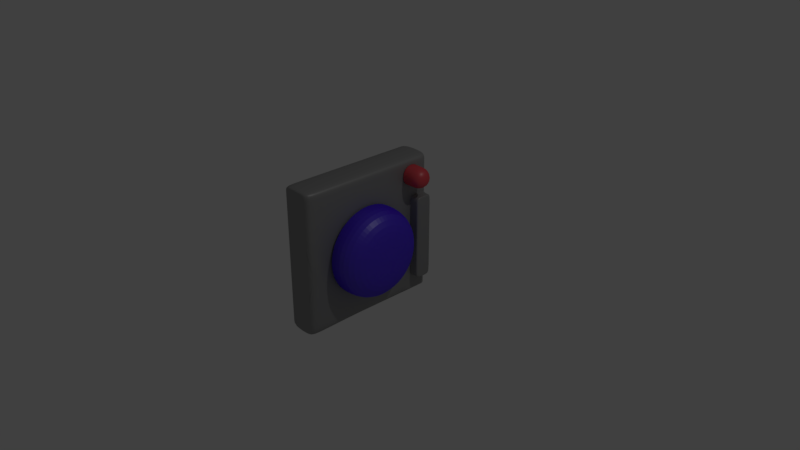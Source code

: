 # Source: button.blend  (saved by Blender 2.79.0; exported with 4.5.12 LTS)
import bpy
from mathutils import Matrix  # noqa: F401  (used for matrix-valued properties, if any)

bpy.ops.wm.read_factory_settings(use_empty=True)
scene = bpy.context.scene
scene.name = 'Scene'

# ---- collections
col_collection_1 = bpy.data.collections.new('Collection 1'); scene.collection.children.link(col_collection_1)

# ---- materials (node trees are filled in below, after node groups)
mat_material_005 = bpy.data.materials.new('Material.005')
mat_material_005.alpha_threshold = 0.0
mat_material_005.roughness = 0.5
mat_material_003 = bpy.data.materials.new('Material.003')
mat_material_003.alpha_threshold = 0.0
mat_material_003.roughness = 0.5
mat_material_004 = bpy.data.materials.new('Material.004')
mat_material_004.alpha_threshold = 0.0
mat_material_004.roughness = 0.5

# ---- material node trees
mat_material_005.use_nodes = True; mat_material_005.node_tree.nodes.clear()
_N = mat_material_005.node_tree.nodes; _L = mat_material_005.node_tree.links
n0 = _N.new('ShaderNodeOutputMaterial'); n0.name = 'Material Output'; n0.location = (460, 300)
n1 = _N.new('ShaderNodeBsdfDiffuse'); n1.name = 'Diffuse BSDF'; n1.location = (10, 300)
n1.inputs[0].default_value = (0.2664, 0.2664, 0.2664, 1.0)
n2 = _N.new('ShaderNodeMixShader'); n2.name = 'Mix Shader'; n2.location = (240, 305)
n2.inputs[0].default_value = 0.1
n3 = _N.new('ShaderNodeBsdfAnisotropic'); n3.name = 'Glossy BSDF'; n3.location = (-12, 150)
n3.distribution = 'GGX'
n3.inputs[1].default_value = 0.4472
_L.new(n1.outputs[0], n2.inputs[1])
_L.new(n2.outputs[0], n0.inputs[0])
_L.new(n3.outputs[0], n2.inputs[2])
n0.is_active_output = True
mat_material_003.use_nodes = True; mat_material_003.node_tree.nodes.clear()
_N = mat_material_003.node_tree.nodes; _L = mat_material_003.node_tree.links
n0 = _N.new('ShaderNodeOutputMaterial'); n0.name = 'Material Output'; n0.location = (470, 300)
n1 = _N.new('ShaderNodeBsdfDiffuse'); n1.name = 'Diffuse BSDF'; n1.location = (10, 300)
n1.inputs[0].default_value = (0.05243, 0.0, 0.8, 1.0)
n2 = _N.new('ShaderNodeMixShader'); n2.name = 'Mix Shader'; n2.location = (250, 277)
n2.inputs[0].default_value = 0.1
n3 = _N.new('ShaderNodeBsdfAnisotropic'); n3.name = 'Glossy BSDF'; n3.location = (43, 152)
n3.distribution = 'GGX'
n3.inputs[1].default_value = 0.4472
_L.new(n1.outputs[0], n2.inputs[1])
_L.new(n2.outputs[0], n0.inputs[0])
_L.new(n3.outputs[0], n2.inputs[2])
n0.is_active_output = True
mat_material_004.use_nodes = True; mat_material_004.node_tree.nodes.clear()
_N = mat_material_004.node_tree.nodes; _L = mat_material_004.node_tree.links
n0 = _N.new('ShaderNodeOutputMaterial'); n0.name = 'Material Output'; n0.location = (460, 300)
n1 = _N.new('ShaderNodeBsdfDiffuse'); n1.name = 'Diffuse BSDF'; n1.location = (10, 300)
n1.inputs[0].default_value = (0.8, 0.04385, 0.0635, 1.0)
n2 = _N.new('ShaderNodeMixShader'); n2.name = 'Mix Shader'; n2.location = (240, 271)
n2.inputs[0].default_value = 0.1
n3 = _N.new('ShaderNodeBsdfAnisotropic'); n3.name = 'Glossy BSDF'; n3.location = (0, 126)
n3.distribution = 'GGX'
n3.inputs[1].default_value = 0.4472
_L.new(n1.outputs[0], n2.inputs[1])
_L.new(n2.outputs[0], n0.inputs[0])
_L.new(n3.outputs[0], n2.inputs[2])
n0.is_active_output = True

# ---- world
world_world = bpy.data.worlds.new('World'); scene.world = world_world
world_world.color = (0.05088, 0.05088, 0.05088)
world_world.use_sun_shadow = False
world_world.sun_shadow_jitter_overblur = 0.0
world_world.cycles.sampling_method = 'MANUAL'

# ---- cameras
cam_camera = bpy.data.cameras.new('Camera')
cam_camera.clip_end = 100.0
cam_camera.lens = 35.0
cam_camera.sensor_width = 32.0
cam_camera.sensor_height = 18.0
cam_camera.ortho_scale = 7.314
cam_camera.dof.focus_distance = 0.0

# ---- lights
light_lamp = bpy.data.lights.new('Lamp', 'POINT')
light_lamp.transmission_factor = 0.0
light_lamp.cutoff_distance = 30.0
light_lamp.energy = 100.0
light_lamp.shadow_buffer_clip_start = 1.001
light_lamp.shadow_soft_size = 0.1
light_lamp.shadow_maximum_resolution = 0.006
light_lamp.use_absolute_resolution = True

# ---- meshes
me_cube_000 = bpy.data.meshes.new('Cube.000')
me_cube_000.from_pydata([(0.2222, 0.947, 0.466), (0.2222, 0.947, -0.7345), (0.2222, 0.7117, 0.466), (0.2222, 0.7117, -0.7345), (0.3622, 0.947, 0.466), (0.3622, 0.947, -0.7345), (0.3622, 0.7117, 0.466), (0.3622, 0.7117, -0.7345), (0.2222, 0.947, -0.6917), (0.2222, 0.7117, -0.6917), (0.3622, 0.947, -0.6917), (0.3622, 0.7117, -0.6917), (0.2222, 0.947, 0.432), (0.2222, 0.7117, 0.432), (0.3622, 0.947, 0.432), (0.3622, 0.7117, 0.432), (0.3446, 0.7117, 0.466), (0.3446, 0.947, 0.466), (0.3446, 0.7117, -0.7345), (0.3446, 0.947, -0.7345), (0.3446, 0.947, -0.6917), (0.3446, 0.7117, -0.6917), (0.3446, 0.7117, 0.432), (0.3446, 0.947, 0.432), (0.2361, 0.947, 0.466), (0.2361, 0.947, -0.7345), (0.2361, 0.7117, 0.466), (0.2361, 0.7117, -0.7345), (0.2361, 0.947, -0.6917), (0.2361, 0.7117, -0.6917), (0.2361, 0.7117, 0.432), (0.2361, 0.947, 0.432)], [], [(17, 16, 6, 4), (14, 4, 6, 15), (21, 18, 7, 11), (23, 17, 4, 14), (18, 19, 5, 7), (19, 20, 10, 5), (22, 21, 11, 15), (5, 10, 11, 7), (16, 22, 15, 6), (20, 23, 14, 10), (10, 14, 15, 11), (28, 31, 23, 20), (26, 30, 22, 16), (30, 29, 21, 22), (25, 28, 20, 19), (27, 25, 19, 18), (31, 24, 17, 23), (29, 27, 18, 21), (24, 26, 16, 17), (0, 2, 26, 24), (9, 3, 27, 29), (3, 1, 25, 27), (1, 8, 28, 25), (13, 9, 29, 30), (2, 13, 30, 26), (8, 12, 31, 28)])
me_cube_000.polygons.foreach_set('use_smooth', [True] * 26)
me_cube_000.materials.append(mat_material_005)
me_cube_000.use_remesh_preserve_volume = False
me_cube_000.use_remesh_preserve_attributes = False
me_cube_000.use_mirror_vertex_groups = False
me_cube_000.update()
me_circle = bpy.data.meshes.new('Circle')
me_circle.from_pydata([(-0.3217, 0.3217, 0.4348), (-0.6717, 0.6717, -0.2448), (-0.4204, 0.1741, 0.4348), (-0.8776, 0.3635, -0.2448), (-0.455, -2.98e-08, 0.4348), (-0.9499, -8.941e-08, -0.2448), (-0.4204, -0.1741, 0.4348), (-0.8776, -0.3635, -0.2448), (-0.3217, -0.3217, 0.4348), (-0.6717, -0.6717, -0.2448), (-0.1741, -0.4204, 0.4348), (-0.3635, -0.8776, -0.2448), (5.916e-08, -0.455, 0.4348), (1.416e-07, -0.9499, -0.2448), (0.1741, -0.4204, 0.4348), (0.3635, -0.8776, -0.2448), (0.3217, -0.3217, 0.4348), (0.6717, -0.6717, -0.2448), (0.4204, -0.1741, 0.4348), (0.8776, -0.3635, -0.2448), (0.455, 5.96e-08, 0.4348), (0.9499, 9.686e-08, -0.2448), (0.4204, 0.1741, 0.4348), (0.8776, 0.3635, -0.2448), (0.3217, 0.3217, 0.4348), (0.6717, 0.6717, -0.2448), (0.1741, 0.4204, 0.4348), (0.3635, 0.8776, -0.2448), (-8.24e-08, 0.455, 0.4348), (-1.565e-07, 0.9499, -0.2448), (-0.3635, 0.8776, -0.2448), (-0.1741, 0.4204, 0.4348), (0.8776, -0.3635, 0.234), (0.9499, 9.686e-08, 0.234), (0.8776, 0.3635, 0.234), (0.6717, 0.6717, 0.234), (0.3635, 0.8776, 0.234), (-1.863e-07, 0.9499, 0.234), (0.6717, -0.6717, 0.234), (0.3635, -0.8776, 0.234), (1.118e-07, -0.9499, 0.234), (-0.3635, -0.8776, 0.234), (-0.6717, -0.6717, 0.234), (-0.8776, -0.3635, 0.234), (-0.9499, -8.941e-08, 0.234), (-0.8776, 0.3635, 0.234), (-0.6717, 0.6717, 0.234), (-0.3635, 0.8776, 0.234), (0.8776, -0.3635, -0.235), (0.9499, 9.686e-08, -0.235), (0.8776, 0.3635, -0.235), (0.6717, 0.6717, -0.235), (0.3635, 0.8776, -0.235), (0.6717, -0.6717, -0.235), (0.3635, -0.8776, -0.235), (1.416e-07, -0.9499, -0.235), (-0.3635, -0.8776, -0.235), (-0.6717, -0.6717, -0.235), (-0.8776, -0.3635, -0.235), (-0.9499, -8.941e-08, -0.235), (-0.8776, 0.3635, -0.235), (-0.6717, 0.6717, -0.235), (-0.3635, 0.8776, -0.235), (-1.565e-07, 0.9499, -0.235)], [], [(37, 28, 26, 36), (36, 26, 24, 35), (35, 24, 22, 34), (34, 22, 20, 33), (33, 20, 18, 32), (32, 18, 16, 38), (38, 16, 14, 39), (39, 14, 12, 40), (40, 12, 10, 41), (41, 10, 8, 42), (42, 8, 6, 43), (43, 6, 4, 44), (44, 4, 2, 45), (45, 2, 0, 46), (26, 28, 31, 0, 2, 4, 6, 8, 10, 12, 14, 16, 18, 20, 22, 24), (46, 0, 31, 47), (47, 31, 28, 37), (29, 27, 25, 23, 21, 19, 17, 15, 13, 11, 9, 7, 5, 3, 1, 30), (62, 47, 37, 63), (61, 46, 47, 62), (60, 45, 46, 61), (59, 44, 45, 60), (58, 43, 44, 59), (57, 42, 43, 58), (56, 41, 42, 57), (55, 40, 41, 56), (54, 39, 40, 55), (53, 38, 39, 54), (48, 32, 38, 53), (49, 33, 32, 48), (50, 34, 33, 49), (51, 35, 34, 50), (52, 36, 35, 51), (63, 37, 36, 52), (29, 63, 52, 27), (27, 52, 51, 25), (25, 51, 50, 23), (23, 50, 49, 21), (21, 49, 48, 19), (19, 48, 53, 17), (17, 53, 54, 15), (15, 54, 55, 13), (13, 55, 56, 11), (11, 56, 57, 9), (9, 57, 58, 7), (7, 58, 59, 5), (5, 59, 60, 3), (3, 60, 61, 1), (1, 61, 62, 30), (30, 62, 63, 29)])
me_circle.materials.append(mat_material_003)
me_circle.use_remesh_preserve_volume = False
me_circle.use_remesh_preserve_attributes = False
me_circle.use_mirror_vertex_groups = False
me_circle.update()
me_cube_002 = bpy.data.meshes.new('Cube.002')
me_cube_002.from_pydata([(-0.06689, -0.1105, 0.1105), (0.1541, -0.1105, 0.1105), (-0.06689, 0.1105, 0.1105), (0.1541, 0.1105, 0.1105), (-0.06689, -0.1105, -0.1105), (0.1541, -0.1105, -0.1105), (-0.06689, 0.1105, -0.1105), (0.1541, 0.1105, -0.1105), (-0.06329, -0.1105, 0.1105), (-0.06329, 0.1105, 0.1105), (-0.06329, 0.1105, -0.1105), (-0.06329, -0.1105, -0.1105), (-0.0239, -0.1105, 0.1105), (-0.0239, 0.1105, 0.1105), (-0.0239, 0.1105, -0.1105), (-0.0239, -0.1105, -0.1105)], [], [(12, 1, 3, 13), (13, 3, 7, 14), (14, 7, 5, 15), (15, 5, 1, 12), (2, 6, 4, 0), (7, 3, 1, 5), (4, 11, 8, 0), (6, 10, 11, 4), (2, 9, 10, 6), (0, 8, 9, 2), (11, 15, 12, 8), (10, 14, 15, 11), (9, 13, 14, 10), (8, 12, 13, 9)])
me_cube_002.polygons.foreach_set('use_smooth', [True] * 14)
me_cube_002.materials.append(mat_material_004)
me_cube_002.use_remesh_preserve_volume = False
me_cube_002.use_remesh_preserve_attributes = False
me_cube_002.use_mirror_vertex_groups = False
me_cube_002.update()
me_cube_003 = bpy.data.meshes.new('Cube.003')
me_cube_003.from_pydata([(0.2222, 1.0, -1.0), (0.2222, -1.0, -1.0), (-0.2222, -1.0, -1.0), (-0.2222, 1.0, -1.0), (0.2222, 1.0, 1.0), (0.2222, -1.0, 1.0), (-0.2222, -1.0, 1.0), (-0.2222, 1.0, 1.0), (0.2222, 1.0, 0.9342), (0.2222, -1.0, 0.9342), (-0.2222, -1.0, 0.9342), (-0.2222, 1.0, 0.9342), (0.2222, -0.9235, -1.0), (-0.2222, -0.9235, -1.0), (0.2222, -0.9235, 1.0), (-0.2222, -0.9235, 1.0), (-0.2222, -0.9235, 0.9342), (0.2222, -0.9235, 0.9342), (-0.2222, 0.947, -1.0), (-0.2222, 0.947, 1.0), (-0.2222, 0.947, 0.9342), (0.2222, 0.947, -1.0), (0.2222, 0.947, 1.0), (0.2222, 0.947, 0.9342), (0.2222, 1.0, -0.9229), (0.2222, -1.0, -0.9229), (-0.2222, -1.0, -0.9229), (-0.2222, 1.0, -0.9229), (0.2222, -0.9235, -0.9229), (-0.2222, -0.9235, -0.9229), (0.2222, 0.947, -0.9229), (-0.2222, 0.947, -0.9229), (0.2222, 0.5517, -1.0), (0.2222, 0.5517, 1.0), (0.2222, 0.5517, 0.9342), (-0.2222, 0.5517, -1.0), (-0.2222, 0.5517, 1.0), (-0.2222, 0.5517, 0.9342), (-0.2222, 0.5517, -0.9229), (0.2222, 0.5517, -0.9229), (0.2222, 1.0, 0.6073), (0.2222, -1.0, 0.6073), (-0.2222, -1.0, 0.6073), (-0.2222, 1.0, 0.6073), (0.2222, -0.9235, 0.6073), (-0.2222, -0.9235, 0.6073), (0.2222, 0.947, 0.6073), (-0.2222, 0.947, 0.6073), (-0.2222, 0.5517, 0.6073), (0.2222, 0.5517, 0.6073), (0.2222, -0.9235, -0.1578), (0.2222, 0.5517, -0.1578), (0.2222, -0.1859, 0.6073), (0.2222, -0.9235, 0.5635), (0.2222, 0.5517, 0.5635), (0.2222, -0.9235, -0.1109), (0.2222, 0.5517, -0.1109), (0.2222, -0.9235, -0.1897), (0.2222, 0.5517, -0.1897), (0.2222, -0.9235, -0.8726), (0.2222, 0.5517, -0.8726), (0.2222, -0.8895, -0.9229), (0.2222, -0.8895, 0.6073), (0.4055, -0.8895, -0.9229), (0.4055, -0.8895, -0.8726), (0.2222, -0.2172, -0.9229), (0.2222, -0.2172, 0.6073), (0.2222, -0.1402, -0.9229), (0.2222, -0.1402, 0.6073), (0.2222, 0.5181, 0.6073), (0.2222, 1.0, 0.6278), (0.2222, -1.0, 0.6278), (-0.2222, -1.0, 0.6278), (-0.2222, 1.0, 0.6278), (0.2222, -0.9235, 0.6278), (-0.2222, -0.9235, 0.6278), (0.2222, 0.947, 0.6278), (-0.2222, 0.947, 0.6278), (-0.2222, 0.5517, 0.6278), (0.2222, 0.5517, 0.6278), (-0.2222, 0.5927, -1.0), (-0.2222, 0.5927, 1.0), (-0.2222, 0.5927, 0.9342), (-0.2222, 0.5927, -0.9229), (0.2222, 0.5927, -1.0), (0.2222, 0.5927, 1.0), (0.2222, 0.5927, 0.9342), (0.2222, 0.5927, -0.9229), (0.2222, 0.5927, 0.6073), (-0.2222, 0.5927, 0.6073), (0.2222, 0.5927, 0.6278), (-0.2222, 0.5927, 0.6278), (-0.2222, -0.9235, 0.466), (0.2222, 0.947, 0.466), (-0.2222, 0.947, 0.466), (-0.2222, 0.5517, 0.466), (0.2222, 1.0, 0.466), (0.2222, -1.0, 0.466), (-0.2222, -1.0, 0.466), (-0.2222, 1.0, 0.466), (-0.2222, 0.5927, 0.466), (0.2222, 0.5927, 0.466), (-0.2222, -0.9235, -0.7345), (0.2222, 0.947, -0.7345), (-0.2222, 0.947, -0.7345), (-0.2222, 0.5517, -0.7345), (-0.2222, 0.5927, -0.7345), (0.2222, 0.5927, -0.7345), (0.2222, 1.0, -0.7345), (0.2222, -1.0, -0.7345), (-0.2222, -1.0, -0.7345), (-0.2222, 1.0, -0.7345), (-0.2222, 0.7117, -1.0), (-0.2222, 0.7117, 1.0), (-0.2222, 0.7117, 0.9342), (-0.2222, 0.7117, -0.9229), (-0.2222, 0.7117, 0.6073), (-0.2222, 0.7117, 0.6278), (0.2222, 0.7117, -1.0), (0.2222, 0.7117, 1.0), (0.2222, 0.7117, 0.9342), (0.2222, 0.7117, -0.9229), (0.2222, 0.7117, 0.6073), (0.2222, 0.7117, 0.6278), (0.2222, 0.7117, 0.466), (-0.2222, 0.7117, 0.466), (-0.2222, 0.7117, -0.7345), (0.2222, 0.7117, -0.7345), (0.2222, 1.0, -0.6917), (0.2222, -1.0, -0.6917), (-0.2222, -1.0, -0.6917), (-0.2222, 1.0, -0.6917), (-0.2222, -0.9235, -0.6917), (0.2222, 0.947, -0.6917), (-0.2222, 0.947, -0.6917), (-0.2222, 0.5517, -0.6917), (-0.2222, 0.5927, -0.6917), (0.2222, 0.5927, -0.6917), (-0.2222, 0.7117, -0.6917), (0.2222, 0.7117, -0.6917), (0.2222, 1.0, 0.432), (0.2222, -1.0, 0.432), (-0.2222, -1.0, 0.432), (-0.2222, 1.0, 0.432), (-0.2222, -0.9235, 0.432), (0.2222, 0.947, 0.432), (-0.2222, 0.947, 0.432), (-0.2222, 0.5517, 0.432), (-0.2222, 0.5927, 0.432), (0.2222, 0.5927, 0.432), (-0.2222, 0.7117, 0.432), (0.2222, 0.7117, 0.432), (0.2361, 0.947, 0.466), (0.2361, 0.947, 0.432)], [], [(12, 1, 2, 13), (14, 15, 6, 5), (17, 14, 5, 9), (9, 5, 6, 10), (20, 19, 7, 11), (24, 0, 3, 27), (4, 8, 11, 7), (77, 20, 11, 73), (71, 9, 10, 72), (74, 17, 9, 71), (79, 34, 17, 74), (72, 10, 16, 75), (10, 6, 15, 16), (34, 33, 14, 17), (33, 36, 15, 14), (32, 12, 13, 35), (0, 21, 18, 3), (4, 7, 19, 22), (8, 4, 22, 23), (70, 8, 23, 76), (117, 114, 20, 77), (114, 113, 19, 20), (112, 115, 31, 18), (0, 24, 30, 21), (2, 26, 29, 13), (12, 28, 25, 1), (1, 25, 26, 2), (18, 31, 27, 3), (108, 24, 27, 111), (84, 87, 39, 32), (13, 29, 38, 35), (16, 15, 36, 37), (75, 16, 37, 78), (84, 32, 35, 80), (85, 81, 36, 33), (86, 85, 33, 34), (90, 86, 34, 79), (87, 107, 137, 149, 101, 88, 49, 54, 56, 51, 58, 60, 39), (92, 45, 48, 95), (70, 40, 43, 73), (125, 116, 47, 94), (96, 40, 46, 93), (98, 42, 45, 92), (28, 59, 57, 50, 55, 53, 44, 41, 97, 141, 129, 109, 25), (97, 41, 42, 98), (94, 47, 43, 99), (8, 70, 73, 11), (88, 90, 79, 49), (45, 75, 78, 48), (116, 117, 77, 47), (40, 70, 76, 46), (42, 72, 75, 45), (49, 79, 74, 44, 62, 66, 52, 68, 69), (44, 74, 71, 41), (41, 71, 72, 42), (47, 77, 73, 43), (48, 78, 91, 89), (122, 123, 90, 88), (95, 48, 89, 100), (124, 122, 88, 101), (123, 120, 86, 90), (120, 119, 85, 86), (119, 113, 81, 85), (118, 84, 80, 112), (118, 121, 87, 84), (35, 38, 83, 80), (37, 36, 81, 82), (78, 37, 82, 91), (32, 39, 67, 65, 61, 28, 12), (28, 61, 65, 67, 39, 60, 58, 51, 56, 54, 49, 69, 68, 52, 66, 62, 44, 53, 55, 50, 57, 59), (151, 124, 101, 149), (147, 95, 100, 148), (146, 94, 99, 143), (141, 97, 98, 142), (142, 98, 92, 144), (140, 96, 93, 145), (150, 125, 94, 146), (144, 92, 95, 147), (40, 96, 99, 43), (29, 102, 105, 38), (115, 126, 104, 31), (24, 108, 103, 30), (26, 110, 102, 29), (25, 109, 110, 26), (31, 104, 111, 27), (38, 105, 106, 83), (121, 127, 107, 87), (128, 108, 111, 131), (30, 103, 127, 121), (83, 106, 126, 115), (148, 100, 125, 150), (21, 30, 121, 118), (21, 118, 112, 18), (22, 19, 113, 119), (23, 22, 119, 120), (76, 23, 120, 123), (93, 46, 122, 124), (46, 76, 123, 122), (89, 91, 117, 116), (100, 89, 116, 125), (80, 83, 115, 112), (82, 81, 113, 114), (91, 82, 114, 117), (106, 136, 138, 126), (140, 128, 131, 143), (102, 132, 135, 105), (126, 138, 134, 104), (108, 128, 133, 103), (110, 130, 132, 102), (109, 129, 130, 110), (104, 134, 131, 111), (105, 135, 136, 106), (127, 139, 137, 107), (96, 140, 143, 99), (136, 148, 150, 138), (132, 144, 147, 135), (138, 150, 146, 134), (128, 140, 145, 133), (130, 142, 144, 132), (129, 141, 142, 130), (134, 146, 143, 131), (135, 147, 148, 136), (139, 151, 149, 137), (145, 93, 152, 153)])
me_cube_003.polygons.foreach_set('use_smooth', [True] * 124)
me_cube_003.materials.append(mat_material_005)
me_cube_003.use_remesh_preserve_volume = False
me_cube_003.use_remesh_preserve_attributes = False
me_cube_003.use_mirror_vertex_groups = False
me_cube_003.update()

# ---- objects
ob_cube_000 = bpy.data.objects.new('Cube.000', me_cube_000)
ob_circle = bpy.data.objects.new('Circle', me_circle)
ob_lamp = bpy.data.objects.new('Lamp', light_lamp)
ob_camera = bpy.data.objects.new('Camera', cam_camera)
ob_cube_002 = bpy.data.objects.new('Cube.002', me_cube_002)
ob_cube_003 = bpy.data.objects.new('Cube.003', me_cube_003)

# ---- transforms, parenting, visibility, modifiers, constraints
ob_cube_000.location = (-0.2632, 0.05942, 0.102)
ob_cube_000.lock_rotations_4d = False
ob_cube_000.empty_display_type = 'ARROWS'
ob_cube_000.lineart.crease_threshold = 0.0
_m = ob_cube_000.modifiers.new('Subsurf', 'SUBSURF')
_m.uv_smooth = 'PRESERVE_CORNERS'
_m.quality = 2
_m.levels = 3
_m.show_only_control_edges = False
ob_circle.location = (0.1223, 0.003796, 0.06366)
ob_circle.rotation_euler = (0.0, 1.571, 0.0)
ob_circle.scale = (0.6594, 0.6594, 0.6594)
ob_circle.lineart.crease_threshold = 0.0
_m = ob_circle.modifiers.new('Subsurf', 'SUBSURF')
_m.uv_smooth = 'PRESERVE_CORNERS'
_m.quality = 2
_m.levels = 5
_m.show_only_control_edges = False
ob_lamp.location = (4.076, 1.005, 5.904)
ob_lamp.rotation_euler = (0.6503, 0.05522, 1.866)
ob_lamp.lock_rotations_4d = False
ob_lamp.empty_display_type = 'ARROWS'
ob_lamp.color = (0.0, 0.0, 0.0, 0.0)
ob_lamp.lineart.crease_threshold = 0.0
ob_camera.location = (7.481, -6.508, 5.344)
ob_camera.rotation_euler = (1.109, 0.0, 0.8149)
ob_camera.lock_rotations_4d = False
ob_camera.empty_display_type = 'ARROWS'
ob_camera.color = (0.0, 0.0, 0.0, 0.0)
ob_camera.display_type = 'WIRE'
ob_camera.lineart.crease_threshold = 0.0
ob_cube_002.location = (0.05281, 0.7714, 0.8708)
ob_cube_002.scale = (1.385, 1.385, 1.385)
ob_cube_002.lineart.crease_threshold = 0.0
_m = ob_cube_002.modifiers.new('Subsurf', 'SUBSURF')
_m.uv_smooth = 'PRESERVE_CORNERS'
_m.quality = 2
_m.levels = 3
_m.show_only_control_edges = False
ob_cube_003.location = (-0.2632, 0.05942, 0.102)
ob_cube_003.lock_rotations_4d = False
ob_cube_003.empty_display_type = 'ARROWS'
ob_cube_003.lineart.crease_threshold = 0.0
_m = ob_cube_003.modifiers.new('Subsurf', 'SUBSURF')
_m.uv_smooth = 'PRESERVE_CORNERS'
_m.quality = 2
_m.levels = 3
_m.show_only_control_edges = False

# ---- collection membership
col_collection_1.objects.link(ob_cube_000)
col_collection_1.objects.link(ob_circle)
col_collection_1.objects.link(ob_lamp)
col_collection_1.objects.link(ob_camera)
col_collection_1.objects.link(ob_cube_002)
col_collection_1.objects.link(ob_cube_003)

# ---- scene / render settings (as saved in the file)
scene.camera = ob_camera
scene.frame_start = 1; scene.frame_end = 250; scene.frame_set(1)
scene.render.engine = 'CYCLES'
scene.render.resolution_percentage = 50
scene.render.dither_intensity = 0.0
scene.cycles.use_denoising = False
scene.cycles.samples = 128
scene.cycles.sampling_pattern = 'TABULATED_SOBOL'
scene.cycles.use_adaptive_sampling = False
scene.cycles.use_light_tree = False
scene.cycles.blur_glossy = 0.0
scene.cycles.sample_clamp_indirect = 0.0
scene.view_settings.view_transform = 'Standard'
bpy.context.view_layer.update()
